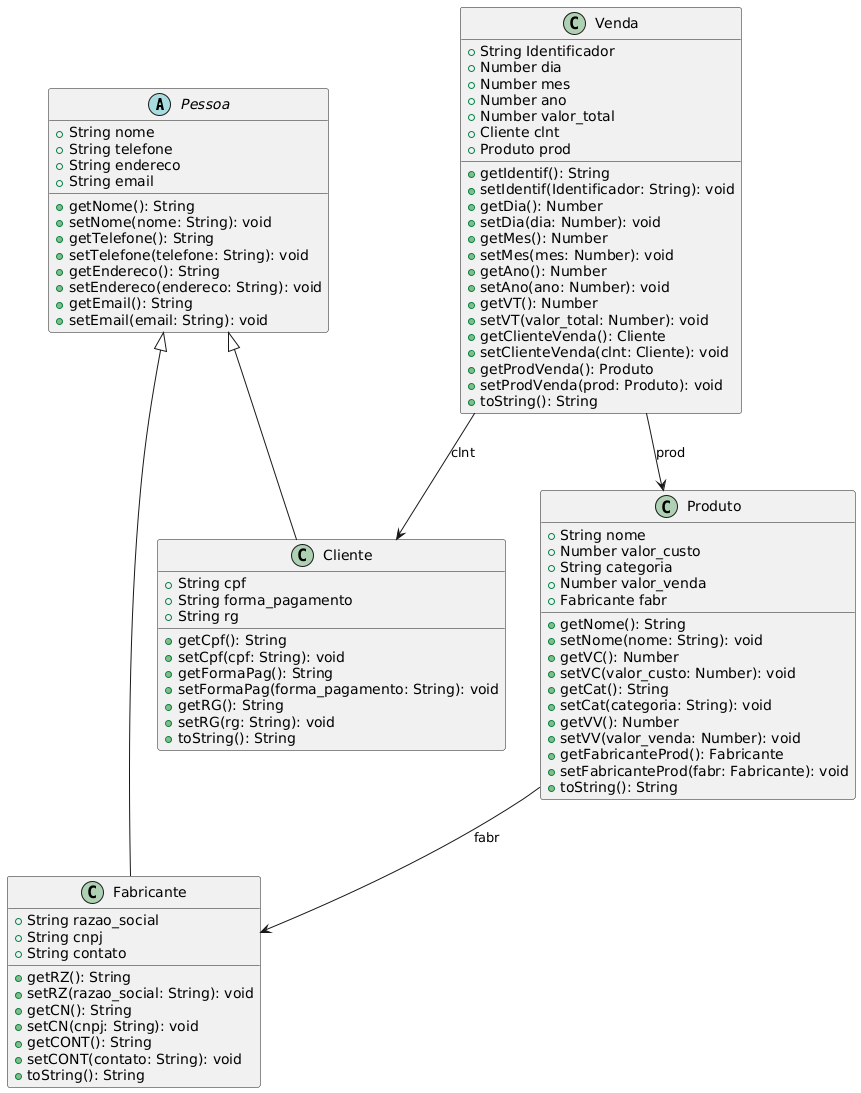

The diagram above was rendered by PlantUML. Its source (embedded in the PNG):
@startuml
' Definição da classe abstrata Pessoa
abstract class Pessoa {
  +String nome
  +String telefone
  +String endereco
  +String email
  +getNome(): String
  +setNome(nome: String): void
  +getTelefone(): String
  +setTelefone(telefone: String): void
  +getEndereco(): String
  +setEndereco(endereco: String): void
  +getEmail(): String
  +setEmail(email: String): void
}

' Definição da classe Cliente
class Cliente {
  +String cpf
  +String forma_pagamento
  +String rg
  +getCpf(): String
  +setCpf(cpf: String): void
  +getFormaPag(): String
  +setFormaPag(forma_pagamento: String): void
  +getRG(): String
  +setRG(rg: String): void
  +toString(): String
}

' Definição da classe Fabricante
class Fabricante {
  +String razao_social
  +String cnpj
  +String contato
  +getRZ(): String
  +setRZ(razao_social: String): void
  +getCN(): String
  +setCN(cnpj: String): void
  +getCONT(): String
  +setCONT(contato: String): void
  +toString(): String
}

' Definição da classe Produto
class Produto {
  +String nome
  +Number valor_custo
  +String categoria
  +Number valor_venda
  +Fabricante fabr
  +getNome(): String
  +setNome(nome: String): void
  +getVC(): Number
  +setVC(valor_custo: Number): void
  +getCat(): String
  +setCat(categoria: String): void
  +getVV(): Number
  +setVV(valor_venda: Number): void
  +getFabricanteProd(): Fabricante
  +setFabricanteProd(fabr: Fabricante): void
  +toString(): String
}

' Definição da classe Venda
class Venda {
  +String Identificador
  +Number dia
  +Number mes
  +Number ano
  +Number valor_total
  +Cliente clnt
  +Produto prod
  +getIdentif(): String
  +setIdentif(Identificador: String): void
  +getDia(): Number
  +setDia(dia: Number): void
  +getMes(): Number
  +setMes(mes: Number): void
  +getAno(): Number
  +setAno(ano: Number): void
  +getVT(): Number
  +setVT(valor_total: Number): void
  +getClienteVenda(): Cliente
  +setClienteVenda(clnt: Cliente): void
  +getProdVenda(): Produto
  +setProdVenda(prod: Produto): void
  +toString(): String
}

' Relacionamentos
Pessoa <|-- Cliente
Pessoa <|-- Fabricante
Produto --> Fabricante : fabr
Venda --> Cliente : clnt
Venda --> Produto : prod
@enduml